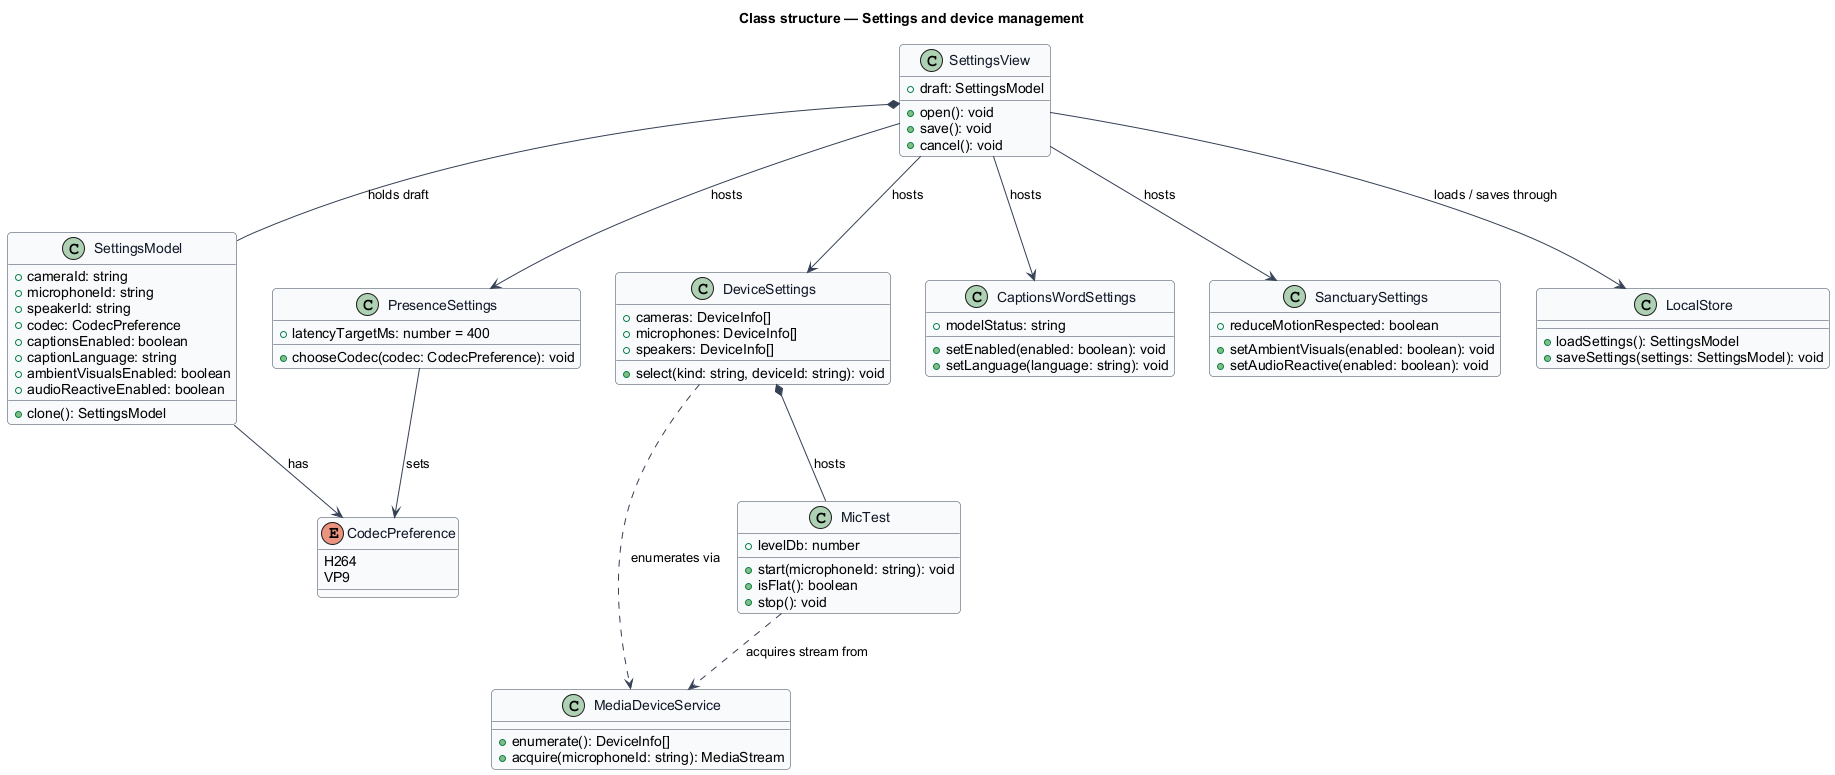

The diagram above was rendered by PlantUML. Its source (embedded in the PNG):
@startuml
' --- shared skin header ---
skinparam backgroundColor #FFFFFF
skinparam shadowing false
skinparam roundcorner 8
skinparam defaultFontName Arial
skinparam ArrowColor #344054
skinparam class {
  BorderColor #344054
  FontColor #101828
  BackgroundColor #F9FAFB
}
' --------------------------
title Class structure — Settings and device management

enum CodecPreference {
  H264
  VP9
}

class SettingsModel {
  +cameraId: string
  +microphoneId: string
  +speakerId: string
  +codec: CodecPreference
  +captionsEnabled: boolean
  +captionLanguage: string
  +ambientVisualsEnabled: boolean
  +audioReactiveEnabled: boolean
  +clone(): SettingsModel
}

class SettingsView {
  +draft: SettingsModel
  +open(): void
  +save(): void
  +cancel(): void
}

class DeviceSettings {
  +cameras: DeviceInfo[]
  +microphones: DeviceInfo[]
  +speakers: DeviceInfo[]
  +select(kind: string, deviceId: string): void
}

class MicTest {
  +levelDb: number
  +start(microphoneId: string): void
  +isFlat(): boolean
  +stop(): void
}

class PresenceSettings {
  +latencyTargetMs: number = 400
  +chooseCodec(codec: CodecPreference): void
}

class CaptionsWordSettings {
  +modelStatus: string
  +setEnabled(enabled: boolean): void
  +setLanguage(language: string): void
}

class SanctuarySettings {
  +reduceMotionRespected: boolean
  +setAmbientVisuals(enabled: boolean): void
  +setAudioReactive(enabled: boolean): void
}

class MediaDeviceService {
  +enumerate(): DeviceInfo[]
  +acquire(microphoneId: string): MediaStream
}

class LocalStore {
  +loadSettings(): SettingsModel
  +saveSettings(settings: SettingsModel): void
}

SettingsView *-- SettingsModel : holds draft
SettingsView --> DeviceSettings : hosts
SettingsView --> PresenceSettings : hosts
SettingsView --> CaptionsWordSettings : hosts
SettingsView --> SanctuarySettings : hosts
SettingsView --> LocalStore : loads / saves through
DeviceSettings *-- MicTest : hosts
DeviceSettings ..> MediaDeviceService : enumerates via
MicTest ..> MediaDeviceService : acquires stream from
PresenceSettings --> CodecPreference : sets
SettingsModel --> CodecPreference : has
@enduml